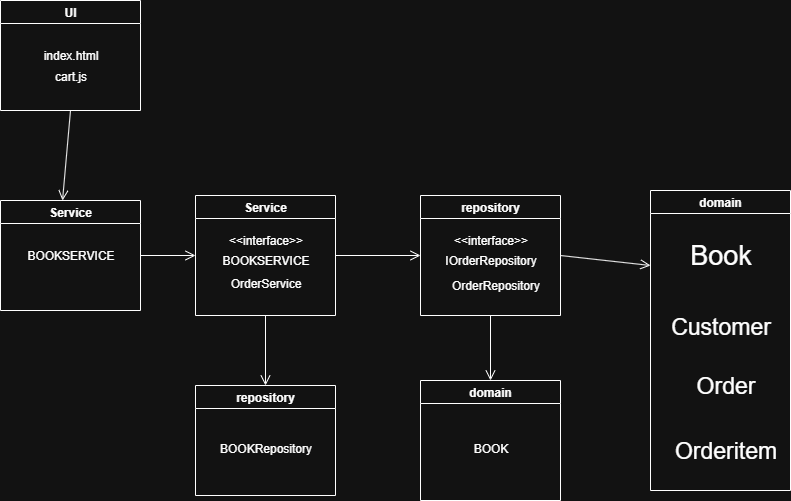

The diagram above was exported from draw.io. Its source (the exported page's mxGraphModel, read from the mxfile embedded in the PNG):
<mxGraphModel dx="946" dy="662" grid="1" gridSize="10" guides="1" tooltips="1" connect="1" arrows="1" fold="1" page="1" pageScale="1" pageWidth="850" pageHeight="1100" math="0" shadow="0">
  <root>
    <mxCell id="0" />
    <mxCell id="1" parent="0" />
    <mxCell id="9y5kkhymWVEszm3ca7tv-1" value="UI" style="swimlane;whiteSpace=wrap;html=1;" parent="1" vertex="1">
      <mxGeometry x="20" y="90" width="140" height="110" as="geometry" />
    </mxCell>
    <mxCell id="9y5kkhymWVEszm3ca7tv-3" value="index.html" style="text;html=1;align=center;verticalAlign=middle;resizable=0;points=[];autosize=1;strokeColor=none;fillColor=none;" parent="9y5kkhymWVEszm3ca7tv-1" vertex="1">
      <mxGeometry x="30" y="40" width="80" height="30" as="geometry" />
    </mxCell>
    <mxCell id="9y5kkhymWVEszm3ca7tv-4" value="cart.js&lt;div&gt;&lt;br&gt;&lt;/div&gt;" style="text;html=1;align=center;verticalAlign=middle;resizable=0;points=[];autosize=1;strokeColor=none;fillColor=none;" parent="9y5kkhymWVEszm3ca7tv-1" vertex="1">
      <mxGeometry x="40" y="63" width="60" height="40" as="geometry" />
    </mxCell>
    <mxCell id="9y5kkhymWVEszm3ca7tv-6" value="Service" style="swimlane;whiteSpace=wrap;html=1;" parent="1" vertex="1">
      <mxGeometry x="20" y="290" width="140" height="110" as="geometry" />
    </mxCell>
    <mxCell id="9y5kkhymWVEszm3ca7tv-7" value="BOOKSERVICE" style="text;html=1;align=center;verticalAlign=middle;resizable=0;points=[];autosize=1;strokeColor=none;fillColor=none;" parent="9y5kkhymWVEszm3ca7tv-6" vertex="1">
      <mxGeometry x="15" y="40" width="110" height="30" as="geometry" />
    </mxCell>
    <mxCell id="9y5kkhymWVEszm3ca7tv-9" value="" style="endArrow=open;startArrow=none;endFill=0;startFill=0;endSize=8;html=1;verticalAlign=bottom;labelBackgroundColor=none;strokeWidth=1;rounded=0;entryX=0.443;entryY=0;entryDx=0;entryDy=0;entryPerimeter=0;exitX=0.5;exitY=1;exitDx=0;exitDy=0;" parent="1" source="9y5kkhymWVEszm3ca7tv-1" target="9y5kkhymWVEszm3ca7tv-6" edge="1">
      <mxGeometry width="160" relative="1" as="geometry">
        <mxPoint x="190" y="210" as="sourcePoint" />
        <mxPoint x="390" y="200" as="targetPoint" />
      </mxGeometry>
    </mxCell>
    <mxCell id="9y5kkhymWVEszm3ca7tv-13" value="Service" style="swimlane;whiteSpace=wrap;html=1;" parent="1" vertex="1">
      <mxGeometry x="215" y="285" width="140" height="120" as="geometry" />
    </mxCell>
    <mxCell id="9y5kkhymWVEszm3ca7tv-14" value="BOOKSERVICE" style="text;html=1;align=center;verticalAlign=middle;resizable=0;points=[];autosize=1;strokeColor=none;fillColor=none;" parent="9y5kkhymWVEszm3ca7tv-13" vertex="1">
      <mxGeometry x="15" y="50" width="110" height="30" as="geometry" />
    </mxCell>
    <mxCell id="9y5kkhymWVEszm3ca7tv-19" value="&amp;lt;&amp;lt;interface&amp;gt;&amp;gt;" style="text;html=1;align=center;verticalAlign=middle;resizable=0;points=[];autosize=1;strokeColor=none;fillColor=none;" parent="9y5kkhymWVEszm3ca7tv-13" vertex="1">
      <mxGeometry x="20" y="30" width="100" height="30" as="geometry" />
    </mxCell>
    <mxCell id="9y5kkhymWVEszm3ca7tv-20" value="OrderService&lt;div&gt;&lt;br&gt;&lt;/div&gt;" style="text;html=1;align=center;verticalAlign=middle;resizable=0;points=[];autosize=1;strokeColor=none;fillColor=none;" parent="9y5kkhymWVEszm3ca7tv-13" vertex="1">
      <mxGeometry x="25" y="75" width="90" height="40" as="geometry" />
    </mxCell>
    <mxCell id="9y5kkhymWVEszm3ca7tv-15" value="repository" style="swimlane;whiteSpace=wrap;html=1;" parent="1" vertex="1">
      <mxGeometry x="215" y="475" width="140" height="110" as="geometry" />
    </mxCell>
    <mxCell id="9y5kkhymWVEszm3ca7tv-23" value="BOOKRepository&lt;div&gt;&lt;br&gt;&lt;/div&gt;" style="text;html=1;align=center;verticalAlign=middle;resizable=0;points=[];autosize=1;strokeColor=none;fillColor=none;" parent="9y5kkhymWVEszm3ca7tv-15" vertex="1">
      <mxGeometry x="10" y="50" width="120" height="40" as="geometry" />
    </mxCell>
    <mxCell id="9y5kkhymWVEszm3ca7tv-25" value="" style="endArrow=open;startArrow=none;endFill=0;startFill=0;endSize=8;html=1;verticalAlign=bottom;labelBackgroundColor=none;strokeWidth=1;rounded=0;exitX=1;exitY=0.5;exitDx=0;exitDy=0;entryX=0;entryY=0.5;entryDx=0;entryDy=0;" parent="1" source="9y5kkhymWVEszm3ca7tv-6" target="9y5kkhymWVEszm3ca7tv-13" edge="1">
      <mxGeometry width="160" relative="1" as="geometry">
        <mxPoint x="188" y="350" as="sourcePoint" />
        <mxPoint x="360" y="360" as="targetPoint" />
      </mxGeometry>
    </mxCell>
    <mxCell id="9y5kkhymWVEszm3ca7tv-27" value="domain" style="swimlane;whiteSpace=wrap;html=1;" parent="1" vertex="1">
      <mxGeometry x="440" y="470" width="140" height="120" as="geometry" />
    </mxCell>
    <mxCell id="9y5kkhymWVEszm3ca7tv-30" value="BOOK&lt;br&gt;&lt;div&gt;&lt;br&gt;&lt;/div&gt;" style="text;html=1;align=center;verticalAlign=middle;resizable=0;points=[];autosize=1;strokeColor=none;fillColor=none;" parent="9y5kkhymWVEszm3ca7tv-27" vertex="1">
      <mxGeometry x="40" y="55" width="60" height="40" as="geometry" />
    </mxCell>
    <mxCell id="9y5kkhymWVEszm3ca7tv-31" value="repository" style="swimlane;whiteSpace=wrap;html=1;" parent="1" vertex="1">
      <mxGeometry x="440" y="285" width="140" height="120" as="geometry" />
    </mxCell>
    <mxCell id="9y5kkhymWVEszm3ca7tv-32" value="IOrderRepository" style="text;html=1;align=center;verticalAlign=middle;resizable=0;points=[];autosize=1;strokeColor=none;fillColor=none;" parent="9y5kkhymWVEszm3ca7tv-31" vertex="1">
      <mxGeometry x="15" y="50" width="110" height="30" as="geometry" />
    </mxCell>
    <mxCell id="9y5kkhymWVEszm3ca7tv-33" value="&amp;lt;&amp;lt;interface&amp;gt;&amp;gt;" style="text;html=1;align=center;verticalAlign=middle;resizable=0;points=[];autosize=1;strokeColor=none;fillColor=none;" parent="9y5kkhymWVEszm3ca7tv-31" vertex="1">
      <mxGeometry x="20" y="30" width="100" height="30" as="geometry" />
    </mxCell>
    <mxCell id="9y5kkhymWVEszm3ca7tv-34" value="&lt;div&gt;OrderRepository&lt;/div&gt;" style="text;html=1;align=center;verticalAlign=middle;resizable=0;points=[];autosize=1;strokeColor=none;fillColor=none;" parent="9y5kkhymWVEszm3ca7tv-31" vertex="1">
      <mxGeometry x="20" y="75" width="110" height="30" as="geometry" />
    </mxCell>
    <mxCell id="9y5kkhymWVEszm3ca7tv-35" value="domain" style="swimlane;whiteSpace=wrap;html=1;" parent="1" vertex="1">
      <mxGeometry x="670" y="280" width="140" height="300" as="geometry" />
    </mxCell>
    <mxCell id="9y5kkhymWVEszm3ca7tv-37" value="Book" style="text;html=1;align=center;verticalAlign=middle;resizable=0;points=[];autosize=1;strokeColor=none;fillColor=none;strokeWidth=4;fontSize=27;" parent="9y5kkhymWVEszm3ca7tv-35" vertex="1">
      <mxGeometry x="25" y="40" width="90" height="50" as="geometry" />
    </mxCell>
    <mxCell id="9y5kkhymWVEszm3ca7tv-38" value="Customer&lt;br&gt;&lt;div&gt;&lt;br&gt;&lt;/div&gt;" style="text;html=1;align=center;verticalAlign=middle;resizable=0;points=[];autosize=1;strokeColor=none;fillColor=none;fontSize=23;" parent="9y5kkhymWVEszm3ca7tv-35" vertex="1">
      <mxGeometry x="10" y="115" width="120" height="70" as="geometry" />
    </mxCell>
    <mxCell id="9y5kkhymWVEszm3ca7tv-42" value="&lt;font style=&quot;font-size: 23px;&quot;&gt;Order&lt;/font&gt;" style="text;html=1;align=center;verticalAlign=middle;resizable=0;points=[];autosize=1;strokeColor=none;fillColor=none;" parent="9y5kkhymWVEszm3ca7tv-35" vertex="1">
      <mxGeometry x="35" y="175" width="80" height="40" as="geometry" />
    </mxCell>
    <mxCell id="9y5kkhymWVEszm3ca7tv-43" value="&lt;font style=&quot;font-size: 23px;&quot;&gt;Orderitem&lt;/font&gt;" style="text;html=1;align=center;verticalAlign=middle;resizable=0;points=[];autosize=1;strokeColor=none;fillColor=none;" parent="9y5kkhymWVEszm3ca7tv-35" vertex="1">
      <mxGeometry x="10" y="240" width="130" height="40" as="geometry" />
    </mxCell>
    <mxCell id="9y5kkhymWVEszm3ca7tv-44" value="" style="endArrow=open;startArrow=none;endFill=0;startFill=0;endSize=8;html=1;verticalAlign=bottom;labelBackgroundColor=none;strokeWidth=1;rounded=0;exitX=0.5;exitY=1;exitDx=0;exitDy=0;entryX=0.5;entryY=0;entryDx=0;entryDy=0;" parent="1" source="9y5kkhymWVEszm3ca7tv-13" target="9y5kkhymWVEszm3ca7tv-15" edge="1">
      <mxGeometry width="160" relative="1" as="geometry">
        <mxPoint x="408" y="190" as="sourcePoint" />
        <mxPoint x="400" y="280" as="targetPoint" />
      </mxGeometry>
    </mxCell>
    <mxCell id="9y5kkhymWVEszm3ca7tv-45" value="" style="endArrow=open;startArrow=none;endFill=0;startFill=0;endSize=8;html=1;verticalAlign=bottom;labelBackgroundColor=none;strokeWidth=1;rounded=0;entryX=0.5;entryY=0;entryDx=0;entryDy=0;exitX=0.5;exitY=1;exitDx=0;exitDy=0;" parent="1" source="9y5kkhymWVEszm3ca7tv-31" target="9y5kkhymWVEszm3ca7tv-27" edge="1">
      <mxGeometry width="160" relative="1" as="geometry">
        <mxPoint x="508" y="405" as="sourcePoint" />
        <mxPoint x="500" y="495" as="targetPoint" />
      </mxGeometry>
    </mxCell>
    <mxCell id="9y5kkhymWVEszm3ca7tv-46" value="" style="endArrow=open;startArrow=none;endFill=0;startFill=0;endSize=8;html=1;verticalAlign=bottom;labelBackgroundColor=none;strokeWidth=1;rounded=0;entryX=0;entryY=0.5;entryDx=0;entryDy=0;exitX=1;exitY=0.5;exitDx=0;exitDy=0;" parent="1" source="9y5kkhymWVEszm3ca7tv-13" target="9y5kkhymWVEszm3ca7tv-31" edge="1">
      <mxGeometry width="160" relative="1" as="geometry">
        <mxPoint x="638" y="130" as="sourcePoint" />
        <mxPoint x="630" y="220" as="targetPoint" />
      </mxGeometry>
    </mxCell>
    <mxCell id="9y5kkhymWVEszm3ca7tv-47" value="" style="endArrow=open;startArrow=none;endFill=0;startFill=0;endSize=8;html=1;verticalAlign=bottom;labelBackgroundColor=none;strokeWidth=1;rounded=0;exitX=1;exitY=0.5;exitDx=0;exitDy=0;entryX=0;entryY=0.25;entryDx=0;entryDy=0;" parent="1" source="9y5kkhymWVEszm3ca7tv-31" target="9y5kkhymWVEszm3ca7tv-35" edge="1">
      <mxGeometry width="160" relative="1" as="geometry">
        <mxPoint x="698" y="200" as="sourcePoint" />
        <mxPoint x="680" y="400" as="targetPoint" />
      </mxGeometry>
    </mxCell>
  </root>
</mxGraphModel>